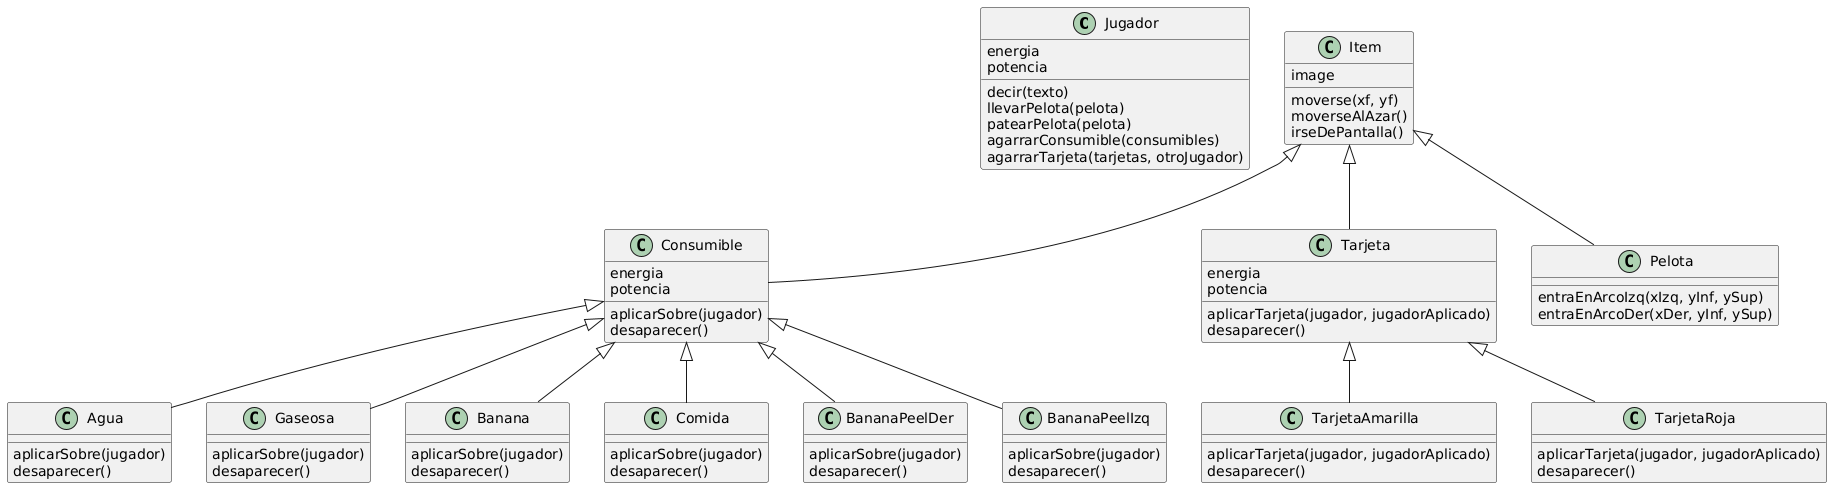

The diagram above was rendered by PlantUML. Its source (embedded in the PNG):
@startuml
class Jugador{
    energia
    potencia 
    decir(texto)
    llevarPelota(pelota)
    patearPelota(pelota)
    agarrarConsumible(consumibles)
    agarrarTarjeta(tarjetas, otroJugador)
}
class Item{
    image
    moverse(xf, yf)
    moverseAlAzar()
    irseDePantalla()
}
class Consumible{
    energia
    potencia
    aplicarSobre(jugador)
    desaparecer()
}
class Agua{
    aplicarSobre(jugador)
    desaparecer()
}
class Gaseosa{
    aplicarSobre(jugador)
    desaparecer()
}
class Banana{
    aplicarSobre(jugador)
    desaparecer()
}
class Comida{
    aplicarSobre(jugador)
    desaparecer()
}
class BananaPeelDer{
    aplicarSobre(jugador)
    desaparecer()
}
class BananaPeelIzq{
    aplicarSobre(jugador)
    desaparecer()
}
class Tarjeta{
    energia
    potencia
    aplicarTarjeta(jugador, jugadorAplicado)
    desaparecer()
}
class TarjetaAmarilla{
    aplicarTarjeta(jugador, jugadorAplicado)
    desaparecer()
}
class TarjetaRoja{
    aplicarTarjeta(jugador, jugadorAplicado)
    desaparecer()
}
class Pelota{
    entraEnArcoIzq(xIzq, yInf, ySup)
    entraEnArcoDer(xDer, yInf, ySup)
}

Item <|-- Consumible
Item <|-- Tarjeta
Item <|-- Pelota

Consumible <|-- Agua
Consumible <|-- Gaseosa
Consumible <|-- Banana
Consumible <|-- Comida
Consumible <|-- BananaPeelDer
Consumible <|-- BananaPeelIzq

Tarjeta <|-- TarjetaAmarilla
Tarjeta <|-- TarjetaRoja
@enduml